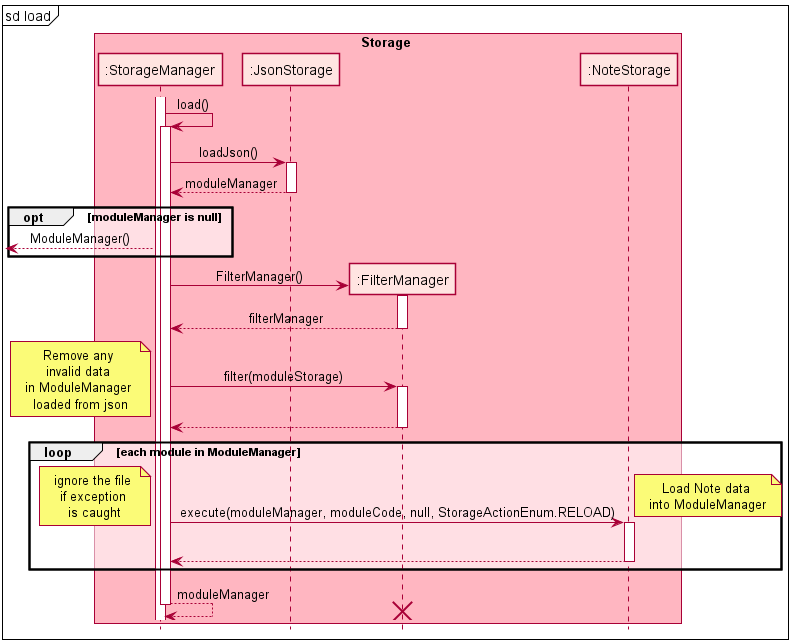

The diagram above was rendered by PlantUML. Its source (embedded in the PNG):
@startuml
'https://plantuml.com/sequence-diagram

!include ../SequenceStyle.puml

mainframe sd load

box Storage STORAGE_BOX_COLOR
participant ":StorageManager" as StorageManager STORAGE_COLOR
participant ":JsonStorage" as JsonStorage STORAGE_COLOR
participant ":FilterManager" as FilterManager STORAGE_COLOR
participant ":NoteStorage" as NoteStorage STORAGE_COLOR
endbox

activate StorageManager
StorageManager -> StorageManager : load()
activate StorageManager
StorageManager -> JsonStorage : loadJson()
activate JsonStorage
return moduleManager
opt moduleManager is null
<-- StorageManager : ModuleManager()
end
create FilterManager
StorageManager -> FilterManager : FilterManager()
activate FilterManager
return filterManager
StorageManager -> FilterManager : filter(moduleStorage)
note left : Remove any \ninvalid data \nin ModuleManager \nloaded from json
activate FilterManager
return
loop each module in ModuleManager
  StorageManager -> NoteStorage : execute(moduleManager, moduleCode, null, StorageActionEnum.RELOAD)
  activate NoteStorage
  note left : ignore the file \nif exception \nis caught
  |||
  note right: Load Note data \ninto ModuleManager
  return
end
return moduleManager
destroy FilterManager





@enduml